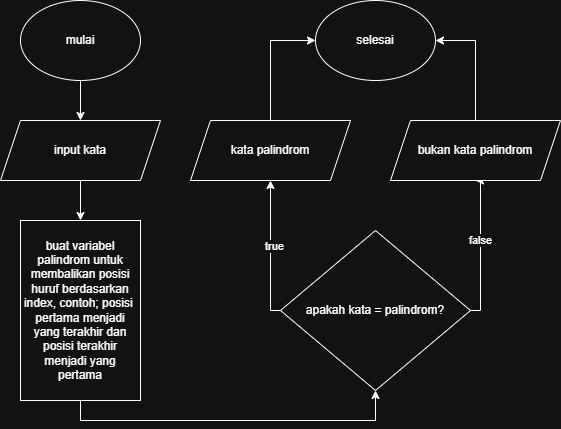

The diagram above was exported from draw.io. Its source (the exported page's mxGraphModel, read from the mxfile embedded in the PNG):
<mxGraphModel dx="1042" dy="510" grid="1" gridSize="10" guides="1" tooltips="1" connect="1" arrows="1" fold="1" page="1" pageScale="1" pageWidth="827" pageHeight="1169" math="0" shadow="0">
  <root>
    <mxCell id="0" />
    <mxCell id="1" parent="0" />
    <mxCell id="drAnseDtj863oV2NE50l-18" style="edgeStyle=orthogonalEdgeStyle;rounded=0;orthogonalLoop=1;jettySize=auto;html=1;" edge="1" parent="1" source="drAnseDtj863oV2NE50l-1">
      <mxGeometry relative="1" as="geometry">
        <mxPoint x="280" y="200" as="targetPoint" />
      </mxGeometry>
    </mxCell>
    <mxCell id="drAnseDtj863oV2NE50l-1" value="mulai" style="ellipse;whiteSpace=wrap;html=1;" vertex="1" parent="1">
      <mxGeometry x="220" y="80" width="120" height="80" as="geometry" />
    </mxCell>
    <mxCell id="drAnseDtj863oV2NE50l-27" style="edgeStyle=orthogonalEdgeStyle;rounded=0;orthogonalLoop=1;jettySize=auto;html=1;entryX=0.5;entryY=0;entryDx=0;entryDy=0;" edge="1" parent="1" target="drAnseDtj863oV2NE50l-4">
      <mxGeometry relative="1" as="geometry">
        <mxPoint x="280" y="260" as="sourcePoint" />
      </mxGeometry>
    </mxCell>
    <mxCell id="drAnseDtj863oV2NE50l-10" style="edgeStyle=orthogonalEdgeStyle;rounded=0;orthogonalLoop=1;jettySize=auto;html=1;entryX=0.5;entryY=1;entryDx=0;entryDy=0;exitX=0.5;exitY=1;exitDx=0;exitDy=0;" edge="1" parent="1" source="drAnseDtj863oV2NE50l-4" target="drAnseDtj863oV2NE50l-8">
      <mxGeometry relative="1" as="geometry" />
    </mxCell>
    <mxCell id="drAnseDtj863oV2NE50l-4" value="buat variabel palindrom untuk membalikan posisi huruf berdasarkan index, contoh; posisi&amp;nbsp; pertama menjadi yang terakhir dan posisi terakhir menjadi yang pertama" style="rounded=0;whiteSpace=wrap;html=1;" vertex="1" parent="1">
      <mxGeometry x="220" y="300" width="120" height="180" as="geometry" />
    </mxCell>
    <mxCell id="drAnseDtj863oV2NE50l-17" style="edgeStyle=orthogonalEdgeStyle;rounded=0;orthogonalLoop=1;jettySize=auto;html=1;entryX=0.5;entryY=1;entryDx=0;entryDy=0;exitX=1;exitY=0.5;exitDx=0;exitDy=0;" edge="1" parent="1" source="drAnseDtj863oV2NE50l-8" target="drAnseDtj863oV2NE50l-11">
      <mxGeometry relative="1" as="geometry">
        <Array as="points">
          <mxPoint x="680" y="390" />
          <mxPoint x="680" y="260" />
        </Array>
      </mxGeometry>
    </mxCell>
    <mxCell id="drAnseDtj863oV2NE50l-26" value="false" style="edgeLabel;html=1;align=center;verticalAlign=middle;resizable=0;points=[];" vertex="1" connectable="0" parent="drAnseDtj863oV2NE50l-17">
      <mxGeometry x="0.1114" y="1" relative="1" as="geometry">
        <mxPoint as="offset" />
      </mxGeometry>
    </mxCell>
    <mxCell id="drAnseDtj863oV2NE50l-20" style="edgeStyle=orthogonalEdgeStyle;rounded=0;orthogonalLoop=1;jettySize=auto;html=1;entryX=0.5;entryY=1;entryDx=0;entryDy=0;exitX=0;exitY=0.5;exitDx=0;exitDy=0;" edge="1" parent="1" source="drAnseDtj863oV2NE50l-8" target="drAnseDtj863oV2NE50l-9">
      <mxGeometry relative="1" as="geometry">
        <mxPoint x="460" y="370" as="targetPoint" />
        <Array as="points">
          <mxPoint x="470" y="390" />
        </Array>
      </mxGeometry>
    </mxCell>
    <mxCell id="drAnseDtj863oV2NE50l-23" value="true" style="edgeLabel;html=1;align=center;verticalAlign=middle;resizable=0;points=[];" vertex="1" connectable="0" parent="drAnseDtj863oV2NE50l-20">
      <mxGeometry x="0.0863" y="-3" relative="1" as="geometry">
        <mxPoint y="1" as="offset" />
      </mxGeometry>
    </mxCell>
    <mxCell id="drAnseDtj863oV2NE50l-8" value="apakah kata = palindrom?" style="rhombus;whiteSpace=wrap;html=1;" vertex="1" parent="1">
      <mxGeometry x="480" y="310" width="190" height="160" as="geometry" />
    </mxCell>
    <mxCell id="drAnseDtj863oV2NE50l-21" style="edgeStyle=orthogonalEdgeStyle;rounded=0;orthogonalLoop=1;jettySize=auto;html=1;entryX=0;entryY=0.5;entryDx=0;entryDy=0;" edge="1" parent="1" source="drAnseDtj863oV2NE50l-9" target="drAnseDtj863oV2NE50l-19">
      <mxGeometry relative="1" as="geometry" />
    </mxCell>
    <mxCell id="drAnseDtj863oV2NE50l-9" value="kata palindrom" style="shape=parallelogram;perimeter=parallelogramPerimeter;whiteSpace=wrap;html=1;fixedSize=1;" vertex="1" parent="1">
      <mxGeometry x="390" y="200" width="160" height="60" as="geometry" />
    </mxCell>
    <mxCell id="drAnseDtj863oV2NE50l-22" style="edgeStyle=orthogonalEdgeStyle;rounded=0;orthogonalLoop=1;jettySize=auto;html=1;entryX=1;entryY=0.5;entryDx=0;entryDy=0;" edge="1" parent="1" source="drAnseDtj863oV2NE50l-11" target="drAnseDtj863oV2NE50l-19">
      <mxGeometry relative="1" as="geometry" />
    </mxCell>
    <mxCell id="drAnseDtj863oV2NE50l-11" value="bukan kata palindrom" style="shape=parallelogram;perimeter=parallelogramPerimeter;whiteSpace=wrap;html=1;fixedSize=1;" vertex="1" parent="1">
      <mxGeometry x="590" y="200" width="170" height="60" as="geometry" />
    </mxCell>
    <mxCell id="drAnseDtj863oV2NE50l-19" value="selesai" style="ellipse;whiteSpace=wrap;html=1;" vertex="1" parent="1">
      <mxGeometry x="515" y="80" width="120" height="80" as="geometry" />
    </mxCell>
    <mxCell id="drAnseDtj863oV2NE50l-28" value="input kata" style="shape=parallelogram;perimeter=parallelogramPerimeter;whiteSpace=wrap;html=1;fixedSize=1;" vertex="1" parent="1">
      <mxGeometry x="200" y="200" width="160" height="60" as="geometry" />
    </mxCell>
  </root>
</mxGraphModel>